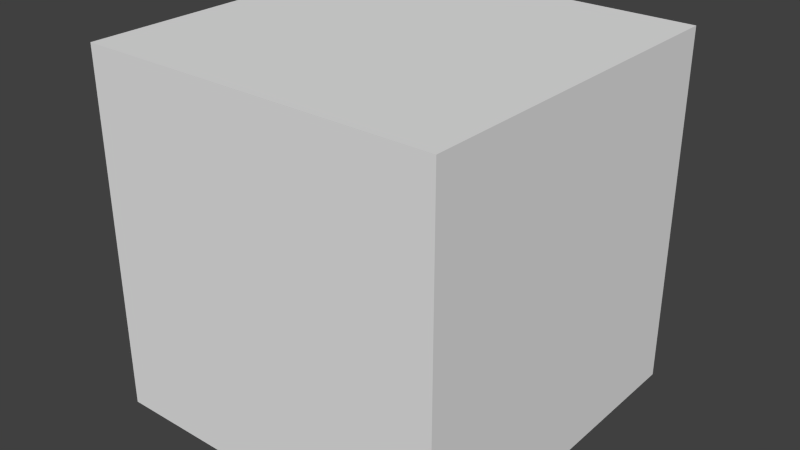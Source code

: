 # Source: sakal.blend  (saved by Blender 2.76.0; exported with 4.5.12 LTS)
import bpy
from mathutils import Matrix  # noqa: F401  (used for matrix-valued properties, if any)

bpy.ops.wm.read_factory_settings(use_empty=True)
scene = bpy.context.scene
scene.name = 'Scene'

# ---- collections
col_collection_1 = bpy.data.collections.new('Collection 1'); scene.collection.children.link(col_collection_1)

# ---- world
world_world = bpy.data.worlds.new('World'); scene.world = world_world
world_world.color = (0.05088, 0.05088, 0.05088)
world_world.use_sun_shadow = False
world_world.sun_shadow_jitter_overblur = 0.0
world_world.cycles.sampling_method = 'MANUAL'
world_world.cycles.sample_map_resolution = 256

# ---- meshes
me_cube_001 = bpy.data.meshes.new('Cube.001')
me_cube_001.from_pydata([(-1.0, -1.0, -1.0), (-1.0, -1.0, 1.0), (-1.0, 1.0, -1.0), (-1.0, 1.0, 1.0), (1.0, -1.0, -1.0), (1.0, -1.0, 1.0), (1.0, 1.0, -1.0), (1.0, 1.0, 1.0), (-1.0, -1.0, -0.3333), (-1.0, -1.0, 0.3333), (-1.0, -0.3333, 1.0), (-1.0, 0.3333, 1.0), (-1.0, 1.0, 0.3333), (-1.0, 1.0, -0.3333), (-1.0, 0.3333, -1.0), (-1.0, -0.3333, -1.0), (-0.3333, 1.0, 1.0), (0.3333, 1.0, 1.0), (1.0, 1.0, 0.3333), (1.0, 1.0, -0.3333), (0.3333, 1.0, -1.0), (-0.3333, 1.0, -1.0), (1.0, 0.3333, 1.0), (1.0, -0.3333, 1.0), (1.0, -1.0, 0.3333), (1.0, -1.0, -0.3333), (1.0, -0.3333, -1.0), (1.0, 0.3333, -1.0), (0.3333, -1.0, 1.0), (-0.3333, -1.0, 1.0), (-0.3333, -1.0, -1.0), (0.3333, -1.0, -1.0), (0.3333, -0.3333, 1.0), (-0.3333, -0.3333, 1.0), (0.3333, 0.3333, 1.0), (-0.3333, 0.3333, 1.0), (-0.3333, -0.3333, -1.0), (0.3333, -0.3333, -1.0), (-0.3333, 0.3333, -1.0), (0.3333, 0.3333, -1.0), (0.3333, -1.0, 0.3333), (0.3333, -1.0, -0.3333), (-0.3333, -1.0, 0.3333), (-0.3333, -1.0, -0.3333), (1.0, 0.3333, 0.3333), (1.0, 0.3333, -0.3333), (1.0, -0.3333, 0.3333), (1.0, -0.3333, -0.3333), (-0.3333, 1.0, 0.3333), (-0.3333, 1.0, -0.3333), (0.3333, 1.0, 0.3333), (0.3333, 1.0, -0.3333), (-1.0, -0.3333, 0.3333), (-1.0, -0.3333, -0.3333), (-1.0, 0.3333, 0.3333), (-1.0, 0.3333, -0.3333)], [], [(13, 2, 14), (19, 6, 20), (25, 4, 26), (8, 0, 30), (20, 6, 27), (16, 3, 11), (33, 10, 1), (35, 11, 10), (23, 32, 28), (32, 33, 29), (22, 34, 32), (34, 35, 33), (7, 17, 34), (17, 16, 35), (37, 26, 4), (39, 27, 26), (15, 36, 30), (36, 37, 31), (14, 38, 36), (38, 39, 37), (2, 21, 38), (21, 20, 39), (41, 31, 4), (43, 30, 31), (28, 40, 24), (40, 41, 25), (29, 42, 40), (42, 43, 41), (1, 9, 42), (9, 8, 43), (45, 27, 6), (47, 26, 27), (22, 44, 18), (44, 45, 19), (23, 46, 44), (46, 47, 45), (5, 24, 46), (24, 25, 47), (49, 21, 2), (51, 20, 21), (16, 48, 12), (48, 49, 13), (17, 50, 48), (50, 51, 49), (7, 18, 50), (18, 19, 51), (53, 15, 0), (55, 14, 15), (10, 52, 9), (52, 53, 8), (11, 54, 52), (54, 55, 53), (3, 12, 54), (12, 13, 55), (55, 13, 14), (51, 19, 20), (47, 25, 26), (43, 8, 30), (39, 20, 27), (35, 16, 11), (29, 33, 1), (33, 35, 10), (5, 23, 28), (28, 32, 29), (23, 22, 32), (32, 34, 33), (22, 7, 34), (34, 17, 35), (31, 37, 4), (37, 39, 26), (0, 15, 30), (30, 36, 31), (15, 14, 36), (36, 38, 37), (14, 2, 38), (38, 21, 39), (25, 41, 4), (41, 43, 31), (5, 28, 24), (24, 40, 25), (28, 29, 40), (40, 42, 41), (29, 1, 42), (42, 9, 43), (19, 45, 6), (45, 47, 27), (7, 22, 18), (18, 44, 19), (22, 23, 44), (44, 46, 45), (23, 5, 46), (46, 24, 47), (13, 49, 2), (49, 51, 21), (3, 16, 12), (12, 48, 13), (16, 17, 48), (48, 50, 49), (17, 7, 50), (50, 18, 51), (8, 53, 0), (53, 55, 15), (1, 10, 9), (9, 52, 8), (10, 11, 52), (52, 54, 53), (11, 3, 54), (54, 12, 55)])
me_cube_001.use_remesh_preserve_volume = False
me_cube_001.use_remesh_preserve_attributes = False
me_cube_001.use_mirror_vertex_groups = False
me_cube_001.update()

# ---- objects
ob_cube = bpy.data.objects.new('Cube', me_cube_001)

# ---- transforms, parenting, visibility, modifiers, constraints
ob_cube.location = (0.0, 0.0, 0.0)
ob_cube.lineart.crease_threshold = 0.0

# ---- collection membership
col_collection_1.objects.link(ob_cube)

# ---- scene / render settings (as saved in the file)
scene.frame_start = 1; scene.frame_end = 250; scene.frame_set(1)
scene.render.engine = 'CYCLES'
scene.render.resolution_percentage = 50
scene.render.dither_intensity = 0.0
scene.cycles.use_denoising = False
scene.cycles.samples = 10
scene.cycles.sampling_pattern = 'TABULATED_SOBOL'
scene.cycles.light_sampling_threshold = 0.0
scene.cycles.use_adaptive_sampling = False
scene.cycles.use_light_tree = False
scene.cycles.blur_glossy = 0.0
scene.cycles.pixel_filter_type = 'GAUSSIAN'
scene.cycles.sample_clamp_indirect = 0.0
scene.view_settings.view_transform = 'Standard'
bpy.context.view_layer.update()

# ---- added for rendering (the .blend has no active camera and no usable light): camera, sun
cam_auto = bpy.data.cameras.new('AutoCamera')
cam_auto.lens = 50.0
cam_auto.sensor_width = 36.0
cam_auto.clip_end = 1000.0
ob_auto_camera = bpy.data.objects.new('AutoCamera', cam_auto)
scene.collection.objects.link(ob_auto_camera)
ob_auto_camera.location = (3.20507, -3.84609, 2.56406)
ob_auto_camera.rotation_euler = (1.09748, -7.21219e-08, 0.694738)
scene.camera = ob_auto_camera
light_auto_sun = bpy.data.lights.new('AutoSun', 'SUN')
light_auto_sun.energy = 3.0
light_auto_sun.angle = 0.0523599
ob_auto_sun = bpy.data.objects.new('AutoSun', light_auto_sun)
scene.collection.objects.link(ob_auto_sun)
ob_auto_sun.rotation_euler = (0.872665, 0.174533, 0.523599)
bpy.context.view_layer.update()

